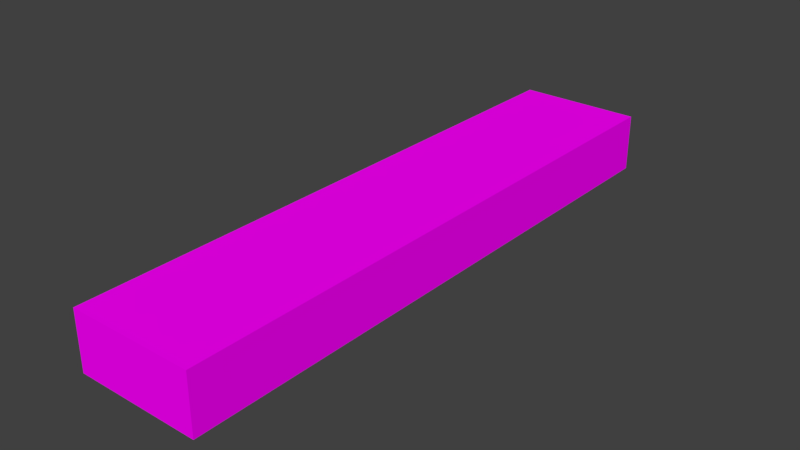 # Source: log.blend  (saved by Blender 2.79.0; exported with 4.5.12 LTS)
import bpy
from mathutils import Matrix  # noqa: F401  (used for matrix-valued properties, if any)

bpy.ops.wm.read_factory_settings(use_empty=True)
scene = bpy.context.scene
scene.name = 'Scene'

# ---- collections
col_collection_1 = bpy.data.collections.new('Collection 1'); scene.collection.children.link(col_collection_1)

# ---- images (referenced by path relative to the original .blend; pixels are not part of the script)
import os
ASSET_DIR = os.environ.get("B2B_ASSET_DIR", "")  # directory of the original .blend (textures are referenced by path, not embedded)
HERE = os.path.dirname(os.path.abspath(__file__))  # packed textures are extracted next to this script under _unpacked/

def load_image(name, relpath, width, height, colorspace="sRGB"):
    """Load a texture the original file referenced (path relative to the .blend, or extracted next to this script)."""
    p = next((c for c in (os.path.join(HERE, relpath), os.path.join(ASSET_DIR, relpath)) if relpath and os.path.exists(c)), "")
    if p:
        img = bpy.data.images.load(p, check_existing=True)
        img.name = name
    else:  # same state as the original file: an image datablock whose file is absent (Cycles renders it pink)
        img = bpy.data.images.new(name, width, height)
        img.source = "FILE"
        img.filepath = "//" + (relpath or name)
    img.colorspace_settings.name = colorspace
    return img
img_wagon_png = load_image('wagon.png', 'wagon.png', 1024, 1024, 'sRGB')

# ---- materials (node trees are filled in below, after node groups)
mat_wagon = bpy.data.materials.new('wagon')
mat_wagon.alpha_threshold = 0.0
mat_wagon.roughness = 0.5
mat_wagon.line_color = (0.0, 0.0, 0.0, 1.0)

# ---- material node trees
mat_wagon.use_nodes = True; mat_wagon.node_tree.nodes.clear()
_N = mat_wagon.node_tree.nodes; _L = mat_wagon.node_tree.links
n0 = _N.new('ShaderNodeOutputMaterial'); n0.name = 'Material Output'; n0.location = (300, 300)
n1 = _N.new('ShaderNodeBsdfDiffuse'); n1.name = 'Diffuse BSDF'; n1.location = (10, 300)
n2 = _N.new('ShaderNodeTexImage'); n2.name = 'Image Texture'; n2.location = (-180, 300)
n2.width = 140
n2.image = img_wagon_png
_L.new(n1.outputs[0], n0.inputs[0])
_L.new(n2.outputs[0], n1.inputs[0])
n0.is_active_output = True

# ---- world
world_world = bpy.data.worlds.new('World'); scene.world = world_world
world_world.color = (0.05088, 0.05088, 0.05088)
world_world.use_sun_shadow = False
world_world.sun_shadow_jitter_overblur = 0.0
world_world.cycles.sampling_method = 'MANUAL'

# ---- meshes
me_cube = bpy.data.meshes.new('Cube')
me_cube.from_pydata([(1.0, 1.0, -1.0), (1.0, -1.0, -1.0), (-1.0, -1.0, -1.0), (-1.0, 1.0, -1.0), (1.0, 1.0, 1.0), (1.0, -1.0, 1.0), (-1.0, -1.0, 1.0), (-1.0, 1.0, 1.0)], [], [(0, 1, 2, 3), (4, 7, 6, 5), (0, 4, 5, 1), (1, 5, 6, 2), (2, 6, 7, 3), (4, 0, 3, 7)])
_uv = me_cube.uv_layers.new(name='UVMap')
_uv.uv.foreach_set('vector', [0.7916, 0.3487, 0.7916, 0.3289, 0.9266, 0.3289, 0.9266, 0.3487, 0.9385, 0.3779, 0.7946, 0.3779, 0.7946, 0.3581, 0.9385, 0.3581, 0.9483, 0.4152, 0.7814, 0.4152, 0.7814, 0.3954, 0.9483, 0.3954, 0.3755, 0.4248, 0.3951, 0.4248, 0.3951, 0.4444, 0.3755, 0.4444, 0.9314, 0.4266, 0.7845, 0.4266, 0.7845, 0.4464, 0.9314, 0.4464, 0.2946, 0.4284, 0.3107, 0.4284, 0.3107, 0.4445, 0.2946, 0.4445])
me_cube.materials.append(mat_wagon)
me_cube.use_remesh_preserve_volume = False
me_cube.use_remesh_preserve_attributes = False
me_cube.use_mirror_vertex_groups = False
me_cube.update()

# ---- objects
ob_cube = bpy.data.objects.new('Cube', me_cube)

# ---- transforms, parenting, visibility, modifiers, constraints
ob_cube.location = (0.0, 0.0, 0.0)
ob_cube.scale = (0.57, 2.711, 0.264)
ob_cube.lock_rotations_4d = False
ob_cube.empty_display_type = 'ARROWS'
ob_cube.lineart.crease_threshold = 0.0

# ---- collection membership
col_collection_1.objects.link(ob_cube)

# ---- scene / render settings (as saved in the file)
scene.frame_start = 1; scene.frame_end = 250; scene.frame_set(1)
scene.render.engine = 'CYCLES'
scene.render.resolution_percentage = 50
scene.render.dither_intensity = 0.0
scene.cycles.use_denoising = False
scene.cycles.samples = 128
scene.cycles.sampling_pattern = 'TABULATED_SOBOL'
scene.cycles.use_adaptive_sampling = False
scene.cycles.use_light_tree = False
scene.cycles.blur_glossy = 0.0
scene.cycles.sample_clamp_indirect = 0.0
scene.view_settings.view_transform = 'Standard'
bpy.context.view_layer.update()

# ---- added for rendering (the .blend has no active camera and no usable light): camera, sun
cam_auto = bpy.data.cameras.new('AutoCamera')
cam_auto.lens = 50.0
cam_auto.sensor_width = 36.0
cam_auto.clip_end = 1000.0
ob_auto_camera = bpy.data.objects.new('AutoCamera', cam_auto)
scene.collection.objects.link(ob_auto_camera)
ob_auto_camera.location = (5.15006, -6.18007, 4.12004)
ob_auto_camera.rotation_euler = (1.09748, -7.21219e-08, 0.694738)
scene.camera = ob_auto_camera
light_auto_sun = bpy.data.lights.new('AutoSun', 'SUN')
light_auto_sun.energy = 3.0
light_auto_sun.angle = 0.0523599
ob_auto_sun = bpy.data.objects.new('AutoSun', light_auto_sun)
scene.collection.objects.link(ob_auto_sun)
ob_auto_sun.rotation_euler = (0.872665, 0.174533, 0.523599)
bpy.context.view_layer.update()
